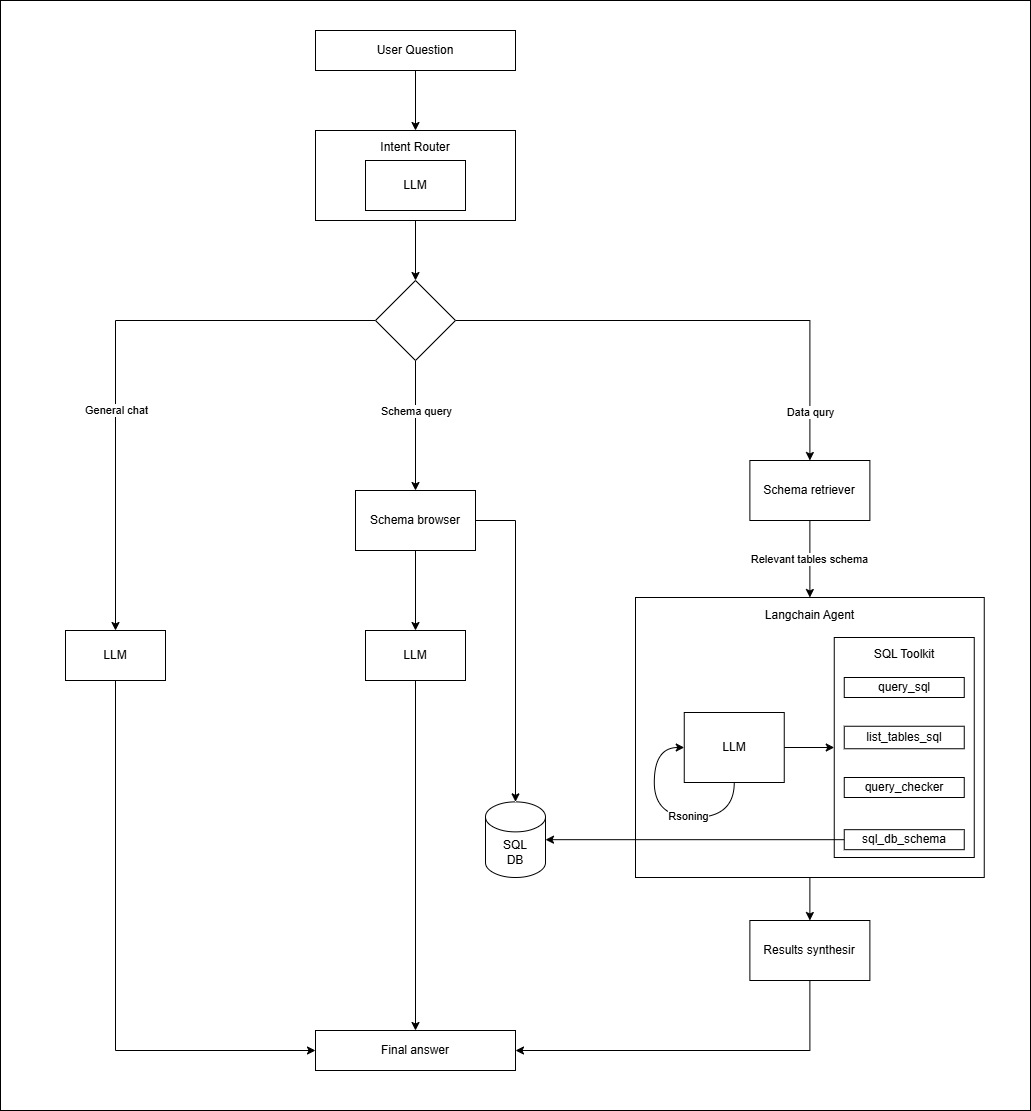

The diagram above was exported from draw.io. Its source (the exported page's mxGraphModel, read from the mxfile embedded in the PNG):
<mxGraphModel dx="2084" dy="1124" grid="1" gridSize="10" guides="1" tooltips="1" connect="1" arrows="1" fold="1" page="1" pageScale="1" pageWidth="850" pageHeight="1100" math="0" shadow="0">
  <root>
    <mxCell id="0" />
    <mxCell id="1" parent="0" />
    <mxCell id="JHKdBxImoGF4Ej1mUmnb-50" parent="1" style="rounded=0;whiteSpace=wrap;html=1;" value="" vertex="1">
      <mxGeometry height="1110" width="1030" x="5" y="10" as="geometry" />
    </mxCell>
    <mxCell id="JHKdBxImoGF4Ej1mUmnb-10" edge="1" parent="1" source="JHKdBxImoGF4Ej1mUmnb-1" style="edgeStyle=orthogonalEdgeStyle;rounded=0;orthogonalLoop=1;jettySize=auto;html=1;" target="JHKdBxImoGF4Ej1mUmnb-2">
      <mxGeometry relative="1" as="geometry" />
    </mxCell>
    <mxCell id="JHKdBxImoGF4Ej1mUmnb-1" parent="1" style="rounded=0;whiteSpace=wrap;html=1;" value="User Question" vertex="1">
      <mxGeometry height="40" width="200" x="320" y="40" as="geometry" />
    </mxCell>
    <mxCell id="JHKdBxImoGF4Ej1mUmnb-11" edge="1" parent="1" source="JHKdBxImoGF4Ej1mUmnb-2" style="edgeStyle=orthogonalEdgeStyle;rounded=0;orthogonalLoop=1;jettySize=auto;html=1;entryX=0.5;entryY=0;entryDx=0;entryDy=0;" target="JHKdBxImoGF4Ej1mUmnb-5">
      <mxGeometry relative="1" as="geometry" />
    </mxCell>
    <mxCell id="JHKdBxImoGF4Ej1mUmnb-2" parent="1" style="rounded=0;whiteSpace=wrap;html=1;" value="Intent Router&lt;div&gt;&lt;br&gt;&lt;/div&gt;&lt;div&gt;&lt;br&gt;&lt;/div&gt;&lt;div&gt;&lt;br&gt;&lt;/div&gt;&lt;div&gt;&lt;br&gt;&lt;/div&gt;" vertex="1">
      <mxGeometry height="90" width="200" x="320" y="140" as="geometry" />
    </mxCell>
    <mxCell id="JHKdBxImoGF4Ej1mUmnb-4" parent="1" style="rounded=0;whiteSpace=wrap;html=1;" value="LLM" vertex="1">
      <mxGeometry height="50" width="100" x="370" y="170" as="geometry" />
    </mxCell>
    <mxCell id="JHKdBxImoGF4Ej1mUmnb-12" edge="1" parent="1" source="JHKdBxImoGF4Ej1mUmnb-5" style="edgeStyle=orthogonalEdgeStyle;rounded=0;orthogonalLoop=1;jettySize=auto;html=1;entryX=0.5;entryY=0;entryDx=0;entryDy=0;" target="JHKdBxImoGF4Ej1mUmnb-8">
      <mxGeometry relative="1" as="geometry" />
    </mxCell>
    <mxCell id="JHKdBxImoGF4Ej1mUmnb-42" connectable="0" parent="JHKdBxImoGF4Ej1mUmnb-12" style="edgeLabel;html=1;align=center;verticalAlign=middle;resizable=0;points=[];" value="General chat" vertex="1">
      <mxGeometry relative="1" x="0.2723" y="1" as="geometry">
        <mxPoint x="-1" y="-13" as="offset" />
      </mxGeometry>
    </mxCell>
    <mxCell id="JHKdBxImoGF4Ej1mUmnb-14" edge="1" parent="1" source="JHKdBxImoGF4Ej1mUmnb-5" style="edgeStyle=orthogonalEdgeStyle;rounded=0;orthogonalLoop=1;jettySize=auto;html=1;entryX=0.5;entryY=0;entryDx=0;entryDy=0;" target="JHKdBxImoGF4Ej1mUmnb-13">
      <mxGeometry relative="1" as="geometry" />
    </mxCell>
    <mxCell id="JHKdBxImoGF4Ej1mUmnb-43" connectable="0" parent="JHKdBxImoGF4Ej1mUmnb-14" style="edgeLabel;html=1;align=center;verticalAlign=middle;resizable=0;points=[];" value="Schema query" vertex="1">
      <mxGeometry relative="1" x="-0.1099" as="geometry">
        <mxPoint y="-8" as="offset" />
      </mxGeometry>
    </mxCell>
    <mxCell id="JHKdBxImoGF4Ej1mUmnb-17" edge="1" parent="1" source="JHKdBxImoGF4Ej1mUmnb-5" style="edgeStyle=orthogonalEdgeStyle;rounded=0;orthogonalLoop=1;jettySize=auto;html=1;" target="JHKdBxImoGF4Ej1mUmnb-16">
      <mxGeometry relative="1" as="geometry" />
    </mxCell>
    <mxCell id="JHKdBxImoGF4Ej1mUmnb-44" connectable="0" parent="JHKdBxImoGF4Ej1mUmnb-17" style="edgeLabel;html=1;align=center;verticalAlign=middle;resizable=0;points=[];" value="Data qury" vertex="1">
      <mxGeometry relative="1" x="0.7679" y="1" as="geometry">
        <mxPoint x="-1" y="7" as="offset" />
      </mxGeometry>
    </mxCell>
    <mxCell id="JHKdBxImoGF4Ej1mUmnb-5" parent="1" style="rhombus;whiteSpace=wrap;html=1;" value="" vertex="1">
      <mxGeometry height="80" width="80" x="380" y="290" as="geometry" />
    </mxCell>
    <mxCell id="JHKdBxImoGF4Ej1mUmnb-38" edge="1" parent="1" source="JHKdBxImoGF4Ej1mUmnb-8" style="edgeStyle=orthogonalEdgeStyle;rounded=0;orthogonalLoop=1;jettySize=auto;html=1;entryX=0;entryY=0.5;entryDx=0;entryDy=0;exitX=0.5;exitY=1;exitDx=0;exitDy=0;" target="JHKdBxImoGF4Ej1mUmnb-36">
      <mxGeometry relative="1" as="geometry">
        <Array as="points">
          <mxPoint x="120" y="1060" />
        </Array>
      </mxGeometry>
    </mxCell>
    <mxCell id="JHKdBxImoGF4Ej1mUmnb-8" parent="1" style="rounded=0;whiteSpace=wrap;html=1;" value="LLM" vertex="1">
      <mxGeometry height="50" width="100" x="70" y="640" as="geometry" />
    </mxCell>
    <mxCell id="JHKdBxImoGF4Ej1mUmnb-37" edge="1" parent="1" source="JHKdBxImoGF4Ej1mUmnb-9" style="edgeStyle=orthogonalEdgeStyle;rounded=0;orthogonalLoop=1;jettySize=auto;html=1;entryX=0.5;entryY=0;entryDx=0;entryDy=0;" target="JHKdBxImoGF4Ej1mUmnb-36">
      <mxGeometry relative="1" as="geometry" />
    </mxCell>
    <mxCell id="JHKdBxImoGF4Ej1mUmnb-9" parent="1" style="rounded=0;whiteSpace=wrap;html=1;" value="LLM" vertex="1">
      <mxGeometry height="50" width="100" x="370" y="640" as="geometry" />
    </mxCell>
    <mxCell id="JHKdBxImoGF4Ej1mUmnb-15" edge="1" parent="1" source="JHKdBxImoGF4Ej1mUmnb-13" style="edgeStyle=orthogonalEdgeStyle;rounded=0;orthogonalLoop=1;jettySize=auto;html=1;" target="JHKdBxImoGF4Ej1mUmnb-9">
      <mxGeometry relative="1" as="geometry" />
    </mxCell>
    <mxCell id="JHKdBxImoGF4Ej1mUmnb-13" parent="1" style="rounded=0;whiteSpace=wrap;html=1;" value="Schema browser" vertex="1">
      <mxGeometry height="60" width="120" x="360" y="500" as="geometry" />
    </mxCell>
    <mxCell id="JHKdBxImoGF4Ej1mUmnb-30" edge="1" parent="1" source="JHKdBxImoGF4Ej1mUmnb-16" style="edgeStyle=orthogonalEdgeStyle;rounded=0;orthogonalLoop=1;jettySize=auto;html=1;" target="JHKdBxImoGF4Ej1mUmnb-18">
      <mxGeometry relative="1" as="geometry" />
    </mxCell>
    <mxCell id="JHKdBxImoGF4Ej1mUmnb-45" connectable="0" parent="JHKdBxImoGF4Ej1mUmnb-30" style="edgeLabel;html=1;align=center;verticalAlign=middle;resizable=0;points=[];" value="Relevant tables schema" vertex="1">
      <mxGeometry relative="1" x="-0.007" y="-1" as="geometry">
        <mxPoint as="offset" />
      </mxGeometry>
    </mxCell>
    <mxCell id="JHKdBxImoGF4Ej1mUmnb-16" parent="1" style="rounded=0;whiteSpace=wrap;html=1;" value="Schema retriever" vertex="1">
      <mxGeometry height="60" width="120" x="754.38" y="470" as="geometry" />
    </mxCell>
    <mxCell id="JHKdBxImoGF4Ej1mUmnb-47" edge="1" parent="1" source="JHKdBxImoGF4Ej1mUmnb-18" style="edgeStyle=orthogonalEdgeStyle;rounded=0;orthogonalLoop=1;jettySize=auto;html=1;" target="JHKdBxImoGF4Ej1mUmnb-46">
      <mxGeometry relative="1" as="geometry" />
    </mxCell>
    <mxCell id="JHKdBxImoGF4Ej1mUmnb-18" parent="1" style="rounded=0;whiteSpace=wrap;html=1;" value="Langchain Agent&lt;div&gt;&lt;div&gt;&lt;br&gt;&lt;/div&gt;&lt;div&gt;&lt;br&gt;&lt;/div&gt;&lt;div&gt;&lt;br&gt;&lt;/div&gt;&lt;div&gt;&lt;br&gt;&lt;/div&gt;&lt;div&gt;&lt;br&gt;&lt;/div&gt;&lt;div&gt;&lt;br&gt;&lt;/div&gt;&lt;div&gt;&lt;br&gt;&lt;/div&gt;&lt;div&gt;&lt;br&gt;&lt;/div&gt;&lt;div&gt;&lt;br&gt;&lt;/div&gt;&lt;div&gt;&lt;br&gt;&lt;/div&gt;&lt;div&gt;&lt;br&gt;&lt;/div&gt;&lt;div&gt;&lt;br&gt;&lt;/div&gt;&lt;div&gt;&lt;br&gt;&lt;/div&gt;&lt;div&gt;&lt;br&gt;&lt;/div&gt;&lt;div&gt;&lt;br&gt;&lt;/div&gt;&lt;div&gt;&lt;br&gt;&lt;/div&gt;&lt;/div&gt;&lt;div&gt;&lt;br&gt;&lt;/div&gt;" vertex="1">
      <mxGeometry height="280" width="348.75" x="640" y="607" as="geometry" />
    </mxCell>
    <mxCell id="JHKdBxImoGF4Ej1mUmnb-25" edge="1" parent="1" source="JHKdBxImoGF4Ej1mUmnb-20" style="edgeStyle=orthogonalEdgeStyle;rounded=0;orthogonalLoop=1;jettySize=auto;html=1;" target="JHKdBxImoGF4Ej1mUmnb-24">
      <mxGeometry relative="1" as="geometry" />
    </mxCell>
    <mxCell id="JHKdBxImoGF4Ej1mUmnb-20" parent="1" style="rounded=0;whiteSpace=wrap;html=1;" value="LLM" vertex="1">
      <mxGeometry height="70" width="100" x="688.75" y="722" as="geometry" />
    </mxCell>
    <mxCell id="JHKdBxImoGF4Ej1mUmnb-22" edge="1" parent="1" source="JHKdBxImoGF4Ej1mUmnb-20" style="edgeStyle=orthogonalEdgeStyle;rounded=0;orthogonalLoop=1;jettySize=auto;html=1;entryX=0;entryY=0.5;entryDx=0;entryDy=0;curved=1;exitX=0.5;exitY=1;exitDx=0;exitDy=0;" target="JHKdBxImoGF4Ej1mUmnb-20">
      <mxGeometry relative="1" as="geometry">
        <Array as="points">
          <mxPoint x="738.75" y="827" />
          <mxPoint x="658.75" y="827" />
          <mxPoint x="658.75" y="757" />
        </Array>
      </mxGeometry>
    </mxCell>
    <mxCell id="JHKdBxImoGF4Ej1mUmnb-23" connectable="0" parent="JHKdBxImoGF4Ej1mUmnb-22" style="edgeLabel;html=1;align=center;verticalAlign=middle;resizable=0;points=[];" value="Rsoning" vertex="1">
      <mxGeometry relative="1" x="-0.2373" y="-2" as="geometry">
        <mxPoint as="offset" />
      </mxGeometry>
    </mxCell>
    <mxCell id="JHKdBxImoGF4Ej1mUmnb-24" parent="1" style="rounded=0;whiteSpace=wrap;html=1;" value="SQL Toolkit&lt;div&gt;&lt;br&gt;&lt;/div&gt;&lt;div&gt;&lt;br&gt;&lt;/div&gt;&lt;div&gt;&lt;br&gt;&lt;/div&gt;&lt;div&gt;&lt;br&gt;&lt;/div&gt;&lt;div&gt;&lt;br&gt;&lt;/div&gt;&lt;div&gt;&lt;br&gt;&lt;/div&gt;&lt;div&gt;&lt;br&gt;&lt;/div&gt;&lt;div&gt;&lt;br&gt;&lt;/div&gt;&lt;div&gt;&lt;br&gt;&lt;/div&gt;&lt;div&gt;&lt;br&gt;&lt;/div&gt;&lt;div&gt;&lt;br&gt;&lt;/div&gt;&lt;div&gt;&lt;br&gt;&lt;/div&gt;&lt;div&gt;&lt;br&gt;&lt;/div&gt;" vertex="1">
      <mxGeometry height="220" width="140" x="838.75" y="647" as="geometry" />
    </mxCell>
    <mxCell id="JHKdBxImoGF4Ej1mUmnb-26" parent="1" style="rounded=0;whiteSpace=wrap;html=1;" value="&lt;div&gt;&lt;span style=&quot;text-align: start;&quot;&gt;list_tables_sql&lt;/span&gt;&lt;/div&gt;" vertex="1">
      <mxGeometry height="22.5" width="120" x="848.75" y="735.75" as="geometry" />
    </mxCell>
    <mxCell id="JHKdBxImoGF4Ej1mUmnb-27" parent="1" style="rounded=0;whiteSpace=wrap;html=1;strokeColor=light-dark(#000000,#FFFFFF);" value="&lt;div&gt;&lt;span style=&quot;text-align: start; background-color: rgba(255, 255, 255, 0.05);&quot;&gt;query_sql&lt;/span&gt;&lt;/div&gt;" vertex="1">
      <mxGeometry height="20" width="120" x="848.75" y="687" as="geometry" />
    </mxCell>
    <mxCell id="JHKdBxImoGF4Ej1mUmnb-32" edge="1" parent="1" source="JHKdBxImoGF4Ej1mUmnb-28" style="edgeStyle=orthogonalEdgeStyle;rounded=0;orthogonalLoop=1;jettySize=auto;html=1;entryX=1;entryY=0.5;entryDx=0;entryDy=0;entryPerimeter=0;" target="JHKdBxImoGF4Ej1mUmnb-31">
      <mxGeometry relative="1" as="geometry">
        <mxPoint x="580" y="812.1799999999998" as="targetPoint" />
      </mxGeometry>
    </mxCell>
    <mxCell id="JHKdBxImoGF4Ej1mUmnb-28" parent="1" style="rounded=0;whiteSpace=wrap;html=1;" value="sql_db_schema" vertex="1">
      <mxGeometry height="20" width="120" x="848.75" y="839.18" as="geometry" />
    </mxCell>
    <mxCell id="JHKdBxImoGF4Ej1mUmnb-29" parent="1" style="rounded=0;whiteSpace=wrap;html=1;" value="&lt;div&gt;&lt;span style=&quot;text-align: start; background-color: rgba(255, 255, 255, 0.05);&quot;&gt;query_checker&lt;/span&gt;&lt;/div&gt;" vertex="1">
      <mxGeometry height="20" width="120" x="848.75" y="787" as="geometry" />
    </mxCell>
    <mxCell id="JHKdBxImoGF4Ej1mUmnb-31" parent="1" style="shape=cylinder3;whiteSpace=wrap;html=1;boundedLbl=1;backgroundOutline=1;size=15;" value="SQL&lt;div&gt;DB&lt;/div&gt;" vertex="1">
      <mxGeometry height="75.63" width="60" x="490" y="811.37" as="geometry" />
    </mxCell>
    <mxCell id="JHKdBxImoGF4Ej1mUmnb-35" edge="1" parent="1" source="JHKdBxImoGF4Ej1mUmnb-13" style="edgeStyle=orthogonalEdgeStyle;rounded=0;orthogonalLoop=1;jettySize=auto;html=1;exitX=1;exitY=0.5;exitDx=0;exitDy=0;" target="JHKdBxImoGF4Ej1mUmnb-31">
      <mxGeometry relative="1" as="geometry">
        <Array as="points">
          <mxPoint x="520" y="530" />
        </Array>
      </mxGeometry>
    </mxCell>
    <mxCell id="JHKdBxImoGF4Ej1mUmnb-36" parent="1" style="rounded=0;whiteSpace=wrap;html=1;" value="Final answer" vertex="1">
      <mxGeometry height="40" width="200" x="320" y="1040" as="geometry" />
    </mxCell>
    <mxCell id="JHKdBxImoGF4Ej1mUmnb-48" edge="1" parent="1" source="JHKdBxImoGF4Ej1mUmnb-46" style="edgeStyle=orthogonalEdgeStyle;rounded=0;orthogonalLoop=1;jettySize=auto;html=1;entryX=1;entryY=0.5;entryDx=0;entryDy=0;exitX=0.5;exitY=1;exitDx=0;exitDy=0;" target="JHKdBxImoGF4Ej1mUmnb-36">
      <mxGeometry relative="1" as="geometry" />
    </mxCell>
    <mxCell id="JHKdBxImoGF4Ej1mUmnb-46" parent="1" style="rounded=0;whiteSpace=wrap;html=1;" value="Results synthesir" vertex="1">
      <mxGeometry height="60" width="120" x="754.38" y="930" as="geometry" />
    </mxCell>
  </root>
</mxGraphModel>